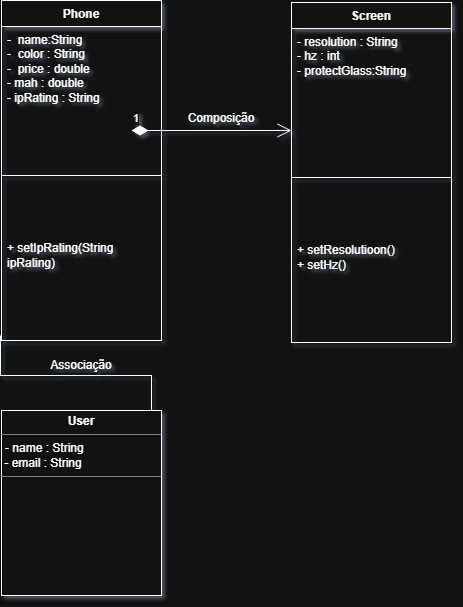

The diagram above was exported from draw.io. Its source (the exported page's mxGraphModel, read from the mxfile embedded in the PNG):
<mxGraphModel dx="1665" dy="841" grid="1" gridSize="10" guides="1" tooltips="1" connect="1" arrows="1" fold="1" page="1" pageScale="1" pageWidth="827" pageHeight="1169" math="0" shadow="0">
  <root>
    <mxCell id="0" />
    <mxCell id="1" parent="0" />
    <mxCell id="agKn4urY9r_g1titQ7Ll-1" parent="1" style="swimlane;fontStyle=1;align=center;verticalAlign=top;childLayout=stackLayout;horizontal=1;startSize=26;horizontalStack=0;resizeParent=1;resizeParentMax=0;resizeLast=0;collapsible=1;marginBottom=0;whiteSpace=wrap;html=1;" value="Phone&lt;div&gt;&lt;br&gt;&lt;/div&gt;" vertex="1">
      <mxGeometry height="340" width="160" x="210" y="210" as="geometry" />
    </mxCell>
    <mxCell id="agKn4urY9r_g1titQ7Ll-2" parent="agKn4urY9r_g1titQ7Ll-1" style="text;strokeColor=none;fillColor=none;align=left;verticalAlign=top;spacingLeft=4;spacingRight=4;overflow=hidden;rotatable=0;points=[[0,0.5],[1,0.5]];portConstraint=eastwest;whiteSpace=wrap;html=1;" value="-&amp;nbsp; name:String&lt;br&gt;&lt;div&gt;-&amp;nbsp; color : String&amp;nbsp;&lt;br&gt;&lt;div&gt;-&amp;nbsp; price : double&lt;br&gt;&lt;div&gt;&lt;div&gt;- mah : double&lt;div&gt;- ipRating : String&lt;div&gt;&lt;div&gt;&lt;br&gt;&lt;/div&gt;&lt;/div&gt;&lt;/div&gt;&lt;/div&gt;&lt;/div&gt;&lt;/div&gt;&lt;/div&gt;" vertex="1">
      <mxGeometry height="104" width="160" y="26" as="geometry" />
    </mxCell>
    <mxCell id="agKn4urY9r_g1titQ7Ll-18" edge="1" parent="agKn4urY9r_g1titQ7Ll-1" style="endArrow=open;html=1;endSize=12;startArrow=diamondThin;startSize=14;startFill=1;edgeStyle=orthogonalEdgeStyle;align=left;verticalAlign=bottom;rounded=0;" value="1">
      <mxGeometry relative="1" x="-1" y="3" as="geometry">
        <mxPoint x="130" y="130" as="sourcePoint" />
        <mxPoint x="290" y="130" as="targetPoint" />
      </mxGeometry>
    </mxCell>
    <mxCell id="agKn4urY9r_g1titQ7Ll-3" parent="agKn4urY9r_g1titQ7Ll-1" style="line;strokeWidth=1;fillColor=none;align=left;verticalAlign=middle;spacingTop=-1;spacingLeft=3;spacingRight=3;rotatable=0;labelPosition=right;points=[];portConstraint=eastwest;strokeColor=inherit;" value="" vertex="1">
      <mxGeometry height="90" width="160" y="130" as="geometry" />
    </mxCell>
    <mxCell id="agKn4urY9r_g1titQ7Ll-4" parent="agKn4urY9r_g1titQ7Ll-1" style="text;strokeColor=none;fillColor=none;align=left;verticalAlign=top;spacingLeft=4;spacingRight=4;overflow=hidden;rotatable=0;points=[[0,0.5],[1,0.5]];portConstraint=eastwest;whiteSpace=wrap;html=1;" value="&lt;div&gt;&lt;br&gt;&lt;/div&gt;&lt;div&gt;+ setIpRating(String ipRating)&lt;/div&gt;" vertex="1">
      <mxGeometry height="120" width="160" y="220" as="geometry" />
    </mxCell>
    <mxCell id="agKn4urY9r_g1titQ7Ll-10" parent="1" style="swimlane;fontStyle=1;align=center;verticalAlign=top;childLayout=stackLayout;horizontal=1;startSize=26;horizontalStack=0;resizeParent=1;resizeParentMax=0;resizeLast=0;collapsible=1;marginBottom=0;whiteSpace=wrap;html=1;" value="&lt;div&gt;Screen&lt;/div&gt;" vertex="1">
      <mxGeometry height="340" width="160" x="500" y="212" as="geometry" />
    </mxCell>
    <mxCell id="agKn4urY9r_g1titQ7Ll-11" parent="agKn4urY9r_g1titQ7Ll-10" style="text;strokeColor=none;fillColor=none;align=left;verticalAlign=top;spacingLeft=4;spacingRight=4;overflow=hidden;rotatable=0;points=[[0,0.5],[1,0.5]];portConstraint=eastwest;whiteSpace=wrap;html=1;" value="&lt;div&gt;&lt;div&gt;&lt;div&gt;&lt;div&gt;&lt;div&gt;&lt;div&gt;&lt;div&gt;- resolution : String&lt;/div&gt;&lt;/div&gt;&lt;/div&gt;&lt;/div&gt;&lt;/div&gt;&lt;/div&gt;&lt;/div&gt;&lt;div&gt;- hz : int&lt;/div&gt;&lt;div&gt;- protectGlass:String&lt;/div&gt;" vertex="1">
      <mxGeometry height="104" width="160" y="26" as="geometry" />
    </mxCell>
    <mxCell id="agKn4urY9r_g1titQ7Ll-12" parent="agKn4urY9r_g1titQ7Ll-10" style="line;strokeWidth=1;fillColor=none;align=left;verticalAlign=middle;spacingTop=-1;spacingLeft=3;spacingRight=3;rotatable=0;labelPosition=right;points=[];portConstraint=eastwest;strokeColor=inherit;" value="" vertex="1">
      <mxGeometry height="90" width="160" y="130" as="geometry" />
    </mxCell>
    <mxCell id="agKn4urY9r_g1titQ7Ll-13" parent="agKn4urY9r_g1titQ7Ll-10" style="text;strokeColor=none;fillColor=none;align=left;verticalAlign=top;spacingLeft=4;spacingRight=4;overflow=hidden;rotatable=0;points=[[0,0.5],[1,0.5]];portConstraint=eastwest;whiteSpace=wrap;html=1;" value="&lt;div&gt;&lt;br&gt;&lt;/div&gt;&lt;div&gt;+ setResolutioon()&lt;/div&gt;&lt;div&gt;+ setHz()&lt;/div&gt;" vertex="1">
      <mxGeometry height="120" width="160" y="220" as="geometry" />
    </mxCell>
    <mxCell id="agKn4urY9r_g1titQ7Ll-21" parent="1" style="text;html=1;whiteSpace=wrap;strokeColor=none;fillColor=none;align=center;verticalAlign=middle;rounded=0;" value="Composição&lt;div&gt;&lt;br&gt;&lt;/div&gt;" vertex="1">
      <mxGeometry height="30" width="60" x="400" y="320" as="geometry" />
    </mxCell>
    <mxCell id="agKn4urY9r_g1titQ7Ll-31" parent="1" style="verticalAlign=top;align=left;overflow=fill;html=1;whiteSpace=wrap;" value="&lt;p style=&quot;margin:0px;margin-top:4px;text-align:center;&quot;&gt;&lt;b&gt;User&lt;/b&gt;&lt;/p&gt;&lt;hr size=&quot;1&quot; style=&quot;border-style:solid;&quot;&gt;&lt;p style=&quot;margin:0px;margin-left:4px;&quot;&gt;- name : String&lt;/p&gt;&lt;div&gt;&amp;nbsp;- email : String&lt;/div&gt;&lt;hr size=&quot;1&quot; style=&quot;border-style:solid;&quot;&gt;&lt;p style=&quot;margin:0px;margin-left:4px;&quot;&gt;&lt;br&gt;&lt;/p&gt;" vertex="1">
      <mxGeometry height="185" width="160" x="210" y="620" as="geometry" />
    </mxCell>
    <mxCell id="agKn4urY9r_g1titQ7Ll-43" edge="1" parent="1" source="agKn4urY9r_g1titQ7Ll-4" style="endArrow=none;html=1;edgeStyle=orthogonalEdgeStyle;rounded=0;exitX=-0.006;exitY=0.958;exitDx=0;exitDy=0;exitPerimeter=0;entryX=1;entryY=0;entryDx=0;entryDy=0;" target="agKn4urY9r_g1titQ7Ll-31" value="">
      <mxGeometry relative="1" as="geometry">
        <Array as="points">
          <mxPoint x="209" y="585" />
          <mxPoint x="360" y="585" />
          <mxPoint x="360" y="620" />
        </Array>
        <mxPoint x="200" y="584.5" as="sourcePoint" />
        <mxPoint x="360" y="610" as="targetPoint" />
      </mxGeometry>
    </mxCell>
    <mxCell id="agKn4urY9r_g1titQ7Ll-47" parent="1" style="text;html=1;whiteSpace=wrap;strokeColor=none;fillColor=none;align=center;verticalAlign=middle;rounded=0;" value="Associação" vertex="1">
      <mxGeometry height="30" width="60" x="260" y="560" as="geometry" />
    </mxCell>
  </root>
</mxGraphModel>